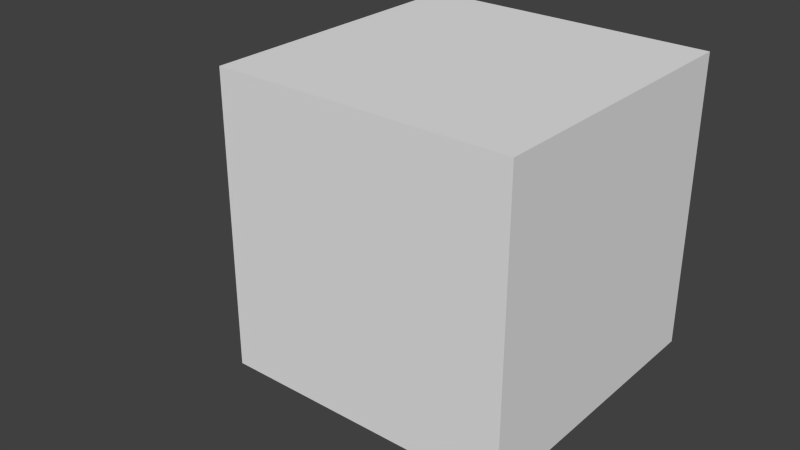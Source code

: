 # Source: Heater.blend  (saved by Blender 2.70.0; exported with 4.5.12 LTS)
import bpy
from mathutils import Matrix  # noqa: F401  (used for matrix-valued properties, if any)

bpy.ops.wm.read_factory_settings(use_empty=True)
scene = bpy.context.scene
scene.name = 'Scene'

# ---- collections
col_collection_1 = bpy.data.collections.new('Collection 1'); scene.collection.children.link(col_collection_1)

# ---- materials (node trees are filled in below, after node groups)
mat_material = bpy.data.materials.new('Material')
mat_material.alpha_threshold = 0.0
mat_material.use_transparent_shadow = False
mat_material.roughness = 0.5
mat_material.line_color = (0.0, 0.0, 0.0, 1.0)

# ---- material node trees

# ---- world
world_world = bpy.data.worlds.new('World'); scene.world = world_world
world_world.color = (0.05088, 0.05088, 0.05088)
world_world.use_sun_shadow = False
world_world.sun_shadow_jitter_overblur = 0.0
world_world.cycles.sampling_method = 'MANUAL'
world_world.cycles.sample_map_resolution = 256

# ---- meshes
me_cylinder = bpy.data.meshes.new('Cylinder')
me_cylinder.from_pydata([(0.0, 0.02, -0.03), (0.0, 0.02, 0.03), (0.007654, 0.01848, -0.03), (0.007654, 0.01848, 0.03), (0.01414, 0.01414, -0.03), (0.01414, 0.01414, 0.03), (0.01848, 0.007654, -0.03), (0.01848, 0.007654, 0.03), (0.02, -8.742e-10, -0.03), (0.02, -8.742e-10, 0.03), (0.01848, -0.007654, -0.03), (0.01848, -0.007654, 0.03), (0.01414, -0.01414, -0.03), (0.01414, -0.01414, 0.03), (0.007654, -0.01848, -0.03), (0.007654, -0.01848, 0.03), (3.02e-09, -0.02, -0.03), (3.02e-09, -0.02, 0.03), (-0.007654, -0.01848, -0.03), (-0.007654, -0.01848, 0.03), (-0.01414, -0.01414, -0.03), (-0.01414, -0.01414, 0.03), (-0.01848, -0.007654, -0.03), (-0.01848, -0.007654, 0.03), (-0.02, 2.385e-10, -0.03), (-0.02, 2.385e-10, 0.03), (-0.01848, 0.007654, -0.03), (-0.01848, 0.007654, 0.03), (-0.01414, 0.01414, -0.03), (-0.01414, 0.01414, 0.03), (-0.007654, 0.01848, -0.03), (-0.007654, 0.01848, 0.03), (2.559e-08, 0.05, -0.05), (2.559e-08, 0.05, -0.03), (0.01913, 0.04619, -0.05), (0.01913, 0.04619, -0.03), (0.03536, 0.03535, -0.05), (0.03536, 0.03535, -0.03), (0.04619, 0.01913, -0.05), (0.04619, 0.01913, -0.03), (0.05, -3.459e-06, -0.05), (0.05, -3.459e-06, -0.03), (0.04619, -0.01914, -0.05), (0.04619, -0.01914, -0.03), (0.03536, -0.03536, -0.05), (0.03536, -0.03536, -0.03), (0.01913, -0.0462, -0.05), (0.01913, -0.0462, -0.03), (3.314e-08, -0.05, -0.05), (3.314e-08, -0.05, -0.03), (-0.01913, -0.0462, -0.05), (-0.01913, -0.0462, -0.03), (-0.03536, -0.03536, -0.05), (-0.03536, -0.03536, -0.03), (-0.04619, -0.01914, -0.05), (-0.04619, -0.01914, -0.03), (-0.05, -3.456e-06, -0.05), (-0.05, -3.456e-06, -0.03), (-0.04619, 0.01913, -0.05), (-0.04619, 0.01913, -0.03), (-0.03536, 0.03535, -0.05), (-0.03536, 0.03535, -0.03), (-0.01913, 0.04619, -0.05), (-0.01913, 0.04619, -0.03), (0.02724, 0.04077, -0.05), (0.009567, 0.04809, -0.05), (8.519e-08, 0.28, -0.05), (8.519e-08, 0.28, -0.03), (0.1072, 0.2587, -0.05), (0.1072, 0.2587, -0.03), (0.198, 0.198, -0.05), (0.198, 0.198, -0.03), (0.2587, 0.1071, -0.05), (0.2587, 0.1071, -0.03), (0.28, -3.469e-06, -0.05), (0.28, -3.469e-06, -0.03), (0.2587, -0.1072, -0.05), (0.2587, -0.1072, -0.03), (0.198, -0.198, -0.05), (0.198, -0.198, -0.03), (0.1072, -0.2587, -0.05), (0.1072, -0.2587, -0.03), (1.275e-07, -0.28, -0.05), (1.275e-07, -0.28, -0.03), (-0.1072, -0.2587, -0.05), (-0.1072, -0.2587, -0.03), (-0.198, -0.198, -0.05), (-0.198, -0.198, -0.03), (-0.2587, -0.1072, -0.05), (-0.2587, -0.1072, -0.03), (-0.28, -3.454e-06, -0.05), (-0.28, -3.454e-06, -0.03), (-0.2587, 0.1071, -0.05), (-0.2587, 0.1071, -0.03), (-0.198, 0.198, -0.05), (-0.198, 0.198, -0.03), (-0.1072, 0.2587, -0.05), (-0.1072, 0.2587, -0.03), (0.04077, 0.02724, -0.05), (0.0481, 0.009564, -0.05), (0.0481, -0.009571, -0.05), (0.04077, -0.02725, -0.05), (0.02724, -0.04078, -0.05), (0.009567, -0.0481, -0.05), (-0.009567, -0.0481, -0.05), (-0.02724, -0.04078, -0.05), (-0.04077, -0.02725, -0.05), (-0.0481, -0.009571, -0.05), (-0.0481, 0.009564, -0.05), (-0.04077, 0.02724, -0.05), (-0.02724, 0.04077, -0.05), (-0.009567, 0.04809, -0.05), (0.1526, 0.2283, -0.05), (0.2693, 0.05357, -0.05), (0.2283, -0.1526, -0.05), (0.05358, -0.2693, -0.05), (-0.1526, -0.2283, -0.05), (-0.2693, -0.05358, -0.05), (-0.2283, 0.1526, -0.05), (-0.05358, 0.2693, -0.05), (0.01435, 0.04714, -0.05), (0.0313, 0.03806, -0.05), (0.04348, 0.02319, -0.05), (0.04905, 0.00478, -0.05), (0.04715, -0.01435, -0.05), (0.03806, -0.0313, -0.05), (0.02319, -0.04349, -0.05), (0.004784, -0.04905, -0.05), (-0.01435, -0.04715, -0.05), (-0.0313, -0.03807, -0.05), (-0.04348, -0.02319, -0.05), (-0.04905, -0.004787, -0.05), (-0.04715, 0.01435, -0.05), (-0.03806, 0.0313, -0.05), (-0.02319, 0.04348, -0.05), (-0.004784, 0.04904, -0.05), (-0.08036, 0.264, -0.05), (-0.01435, 0.04714, -0.05), (-0.0313, 0.03806, -0.05), (-0.2435, 0.1299, -0.05), (0.1753, 0.2132, -0.05), (-0.04348, 0.02319, -0.05), (-0.04905, 0.00478, -0.05), (-0.264, -0.08037, -0.05), (0.2747, 0.02678, -0.05), (-0.04715, -0.01435, -0.05), (-0.03806, -0.0313, -0.05), (-0.1299, -0.2435, -0.05), (0.2132, -0.1753, -0.05), (-0.02319, -0.04349, -0.05), (-0.004784, -0.04905, -0.05), (0.08036, -0.264, -0.05), (0.02679, -0.2747, -0.05), (0.01435, -0.04715, -0.05), (0.0313, -0.03807, -0.05), (0.2435, -0.1299, -0.05), (-0.1753, -0.2132, -0.05), (0.04348, -0.02319, -0.05), (0.04905, -0.004787, -0.05), (0.264, 0.08036, -0.05), (-0.2747, -0.02679, -0.05), (0.04715, 0.01435, -0.05), (0.03806, 0.0313, -0.05), (0.1299, 0.2435, -0.05), (-0.2132, 0.1753, -0.05), (0.02319, 0.04348, -0.05), (0.004784, 0.04904, -0.05), (-0.02679, 0.2747, -0.05), (0.01674, 0.04667, -0.05), (0.03333, 0.03671, -0.05), (0.04484, 0.02116, -0.05), (0.04952, 0.002388, -0.05), (0.04667, -0.01675, -0.05), (0.03671, -0.03333, -0.05), (0.02116, -0.04484, -0.05), (0.002392, -0.04953, -0.05), (-0.01674, -0.04667, -0.05), (-0.03333, -0.03671, -0.05), (-0.04484, -0.02117, -0.05), (-0.04952, -0.002395, -0.05), (-0.04667, 0.01674, -0.05), (-0.03671, 0.03332, -0.05), (-0.02116, 0.04484, -0.05), (-0.002392, 0.04952, -0.05), (-0.01674, 0.04667, -0.05), (-0.03333, 0.03671, -0.05), (-0.04484, 0.02116, -0.05), (-0.04952, 0.002388, -0.05), (-0.04667, -0.01675, -0.05), (-0.03671, -0.03333, -0.05), (-0.02116, -0.04484, -0.05), (-0.002392, -0.04953, -0.05), (0.01674, -0.04667, -0.05), (0.03333, -0.03671, -0.05), (0.04484, -0.02117, -0.05), (0.04952, -0.002395, -0.05), (0.04667, 0.01674, -0.05), (0.03671, 0.03332, -0.05), (0.02116, 0.04484, -0.05), (0.002392, 0.04952, -0.05), (0.01196, 0.04762, -0.05), (0.02927, 0.03942, -0.05), (0.04213, 0.02521, -0.05), (0.04857, 0.007172, -0.05), (0.04762, -0.01196, -0.05), (0.03942, -0.02928, -0.05), (0.02522, -0.04213, -0.05), (0.007175, -0.04858, -0.05), (-0.01196, -0.04762, -0.05), (-0.02927, -0.03942, -0.05), (-0.04213, -0.02522, -0.05), (-0.04857, -0.007179, -0.05), (-0.04762, 0.01196, -0.05), (-0.03942, 0.02927, -0.05), (-0.02522, 0.04213, -0.05), (-0.007175, 0.04857, -0.05), (-0.01196, 0.04762, -0.05), (-0.02927, 0.03942, -0.05), (-0.04213, 0.02521, -0.05), (-0.04857, 0.007172, -0.05), (-0.04762, -0.01196, -0.05), (-0.03942, -0.02928, -0.05), (-0.02522, -0.04213, -0.05), (-0.007175, -0.04858, -0.05), (0.01196, -0.04762, -0.05), (0.02927, -0.03942, -0.05), (0.04213, -0.02522, -0.05), (0.04857, -0.007179, -0.05), (0.04762, 0.01196, -0.05), (0.03942, 0.02927, -0.05), (0.02522, 0.04213, -0.05), (0.007175, 0.04857, -0.05)], [], [(0, 1, 3, 2), (2, 3, 5, 4), (4, 5, 7, 6), (6, 7, 9, 8), (8, 9, 11, 10), (10, 11, 13, 12), (12, 13, 15, 14), (14, 15, 17, 16), (16, 17, 19, 18), (18, 19, 21, 20), (20, 21, 23, 22), (22, 23, 25, 24), (24, 25, 27, 26), (26, 27, 29, 28), (3, 1, 31, 29, 27, 25, 23, 21, 19, 17, 15, 13, 11, 9, 7, 5), (30, 31, 1, 0), (28, 29, 31, 30), (0, 2, 4, 6, 8, 10, 12, 14, 16, 18, 20, 22, 24, 26, 28, 30), (32, 33, 35, 34, 168, 120, 200, 65, 231, 166, 199), (34, 35, 37, 36, 169, 121, 201, 64, 230, 165, 198), (36, 37, 39, 38, 170, 122, 202, 98, 229, 162, 197), (38, 39, 41, 40, 171, 123, 203, 99, 228, 161, 196), (40, 41, 43, 42, 172, 124, 204, 100, 227, 158, 195), (42, 43, 45, 44, 173, 125, 205, 101, 226, 157, 194), (44, 45, 47, 46, 174, 126, 206, 102, 225, 154, 193), (46, 47, 49, 48, 175, 127, 207, 103, 224, 153, 192), (48, 49, 51, 50, 176, 128, 208, 104, 223, 150, 191), (50, 51, 53, 52, 177, 129, 209, 105, 222, 149, 190), (52, 53, 55, 54, 178, 130, 210, 106, 221, 146, 189), (54, 55, 57, 56, 179, 131, 211, 107, 220, 145, 188), (56, 57, 59, 58, 180, 132, 212, 108, 219, 142, 187), (58, 59, 61, 60, 181, 133, 213, 109, 218, 141, 186), (35, 33, 63, 61, 59, 57, 55, 53, 51, 49, 47, 45, 43, 41, 39, 37), (62, 63, 33, 32, 183, 135, 215, 111, 216, 137, 184), (60, 61, 63, 62, 182, 134, 214, 110, 217, 138, 185), (32, 199, 166, 231, 65, 200, 120, 168, 34, 198, 165, 230, 64, 201, 121, 169, 36, 197, 162, 229, 98, 202, 122, 170, 38, 196, 161, 228, 99, 203, 123, 171, 40, 195, 158, 227, 100, 204, 124, 172, 42, 194, 157, 226, 101, 205, 125, 173, 44, 193, 154, 225, 102, 206, 126, 174, 46, 192, 153, 224, 103, 207, 127, 175, 48, 191, 150, 223, 104, 208, 128, 176, 50, 190, 149, 222, 105, 209, 129, 177, 52, 189, 146, 221, 106, 210, 130, 178, 54, 188, 145, 220, 107, 211, 131, 179, 56, 187, 142, 219, 108, 212, 132, 180, 58, 186, 141, 218, 109, 213, 133, 181, 60, 185, 138, 217, 110, 214, 134, 182, 62, 184, 137, 216, 111, 215, 135, 183), (57, 91, 89, 55), (68, 69, 71, 70, 140, 112, 163), (91, 57, 56, 90), (72, 73, 75, 74, 144, 113, 159), (76, 77, 79, 78, 148, 114, 155), (80, 81, 83, 82, 152, 115, 151), (84, 85, 87, 86, 156, 116, 147), (88, 89, 91, 90, 160, 117, 143), (179, 131, 211, 107, 220, 145, 188, 54, 88, 143, 117, 160, 90, 56), (92, 93, 95, 94, 164, 118, 139), (96, 97, 67, 66, 167, 119, 136), (55, 89, 88, 54), (87, 53, 52, 86), (177, 129, 209, 105, 222, 149, 190, 50, 84, 86, 52), (51, 85, 84, 50), (53, 87, 85, 51), (81, 47, 46, 80), (83, 49, 48, 82), (49, 83, 81, 47), (175, 127, 207, 103, 224, 153, 192, 46, 80, 82, 48), (79, 45, 44, 78), (77, 43, 42, 76), (45, 79, 77, 43), (173, 125, 205, 101, 226, 157, 194, 42, 76, 78, 44), (75, 41, 40, 74), (41, 75, 73, 39), (39, 73, 72, 38), (171, 123, 203, 99, 228, 161, 196, 38, 72, 74, 40), (37, 71, 69, 35), (35, 69, 68, 34), (71, 37, 36, 70), (169, 121, 201, 64, 230, 165, 198, 34, 68, 70, 36), (66, 32, 33, 67), (67, 33, 63, 97), (183, 135, 215, 111, 216, 137, 184, 62, 96, 66, 32), (63, 97, 96, 62), (93, 59, 58, 92), (61, 95, 93, 59), (95, 61, 60, 94), (181, 133, 213, 109, 218, 141, 186, 58, 92, 94, 60)])
_uv = me_cylinder.uv_layers.new(name='UVMap')
_uv.uv.foreach_set('vector', [0.1911, 0.6782, 0.1911, 0.7523, 0.1839, 0.7523, 0.1839, 0.6782, 0.1839, 0.6782, 0.1839, 0.7523, 0.1766, 0.7523, 0.1766, 0.6782, 0.1766, 0.6782, 0.1766, 0.7523, 0.1703, 0.7523, 0.1703, 0.6782, 0.3228, 0.7523, 0.3228, 0.6782, 0.3285, 0.6782, 0.3285, 0.7523, 0.3285, 0.7523, 0.3285, 0.6782, 0.3356, 0.6782, 0.3356, 0.7523, 0.3356, 0.7523, 0.3356, 0.6782, 0.343, 0.6782, 0.343, 0.7523, 0.343, 0.7523, 0.343, 0.6782, 0.3494, 0.6782, 0.3494, 0.7523, 0.3228, 0.6782, 0.3228, 0.7523, 0.3175, 0.7523, 0.3175, 0.6782, 0.3175, 0.6782, 0.3175, 0.7523, 0.3107, 0.7523, 0.3107, 0.6782, 0.3107, 0.6782, 0.3107, 0.7523, 0.3033, 0.7523, 0.3033, 0.6782, 0.3033, 0.6782, 0.3033, 0.7523, 0.2965, 0.7523, 0.2965, 0.6782, 0.2234, 0.6782, 0.2234, 0.7523, 0.2181, 0.7523, 0.2181, 0.6782, 0.2181, 0.6782, 0.2181, 0.7523, 0.2113, 0.7523, 0.2113, 0.6782, 0.2113, 0.6782, 0.2113, 0.7523, 0.2039, 0.7523, 0.2039, 0.6782, 0.2743, 0.7267, 0.2816, 0.7267, 0.2885, 0.7303, 0.2937, 0.7372, 0.2965, 0.7461, 0.2965, 0.7557, 0.2937, 0.7646, 0.2885, 0.7714, 0.2816, 0.7751, 0.2743, 0.7751, 0.2674, 0.7714, 0.2622, 0.7646, 0.2594, 0.7557, 0.2594, 0.7461, 0.2622, 0.7372, 0.2674, 0.7303, 0.1971, 0.6782, 0.1971, 0.7523, 0.1911, 0.7523, 0.1911, 0.6782, 0.2039, 0.6782, 0.2039, 0.7523, 0.1971, 0.7523, 0.1971, 0.6782, 0.2594, 0.7073, 0.2594, 0.6976, 0.2622, 0.6887, 0.2674, 0.6819, 0.2743, 0.6782, 0.2816, 0.6782, 0.2885, 0.6819, 0.2937, 0.6887, 0.2965, 0.6976, 0.2965, 0.7073, 0.2937, 0.7162, 0.2885, 0.723, 0.2816, 0.7267, 0.2743, 0.7267, 0.2674, 0.723, 0.2622, 0.7162, 0.3417, 0.8199, 0.3228, 0.8199, 0.3228, 0.7964, 0.3417, 0.7964, 0.3417, 0.7993, 0.3417, 0.8023, 0.3417, 0.8052, 0.3417, 0.8082, 0.3417, 0.8111, 0.3417, 0.814, 0.3417, 0.817, 0.3417, 0.7964, 0.3228, 0.7964, 0.3228, 0.7727, 0.3417, 0.7727, 0.3417, 0.7756, 0.3417, 0.7786, 0.3417, 0.7816, 0.3417, 0.7845, 0.3417, 0.7875, 0.3417, 0.7905, 0.3417, 0.7934, 0.3417, 0.7727, 0.3228, 0.7727, 0.3228, 0.7523, 0.3417, 0.7523, 0.3417, 0.7549, 0.3417, 0.7574, 0.3417, 0.7599, 0.3417, 0.7625, 0.3417, 0.765, 0.3417, 0.7676, 0.3417, 0.7701, 0.3038, 0.7523, 0.3228, 0.7523, 0.3228, 0.7711, 0.3038, 0.7711, 0.3038, 0.7688, 0.3038, 0.7664, 0.3038, 0.7641, 0.3038, 0.7617, 0.3038, 0.7594, 0.3038, 0.757, 0.3038, 0.7547, 0.3038, 0.7711, 0.3228, 0.7711, 0.3228, 0.7943, 0.3038, 0.7943, 0.3038, 0.7914, 0.3038, 0.7885, 0.3038, 0.7856, 0.3038, 0.7827, 0.3038, 0.7798, 0.3038, 0.7769, 0.3038, 0.774, 0.3038, 0.7943, 0.3228, 0.7943, 0.3228, 0.8182, 0.3038, 0.8182, 0.3038, 0.8152, 0.3038, 0.8122, 0.3038, 0.8092, 0.3038, 0.8063, 0.3038, 0.8033, 0.3038, 0.8003, 0.3038, 0.7973, 0.3038, 0.8182, 0.3228, 0.8182, 0.3228, 0.8393, 0.3038, 0.8393, 0.3038, 0.8367, 0.3038, 0.834, 0.3038, 0.8314, 0.3038, 0.8288, 0.3038, 0.8261, 0.3038, 0.8235, 0.3038, 0.8209, 0.5198, 0.7639, 0.5009, 0.7639, 0.5009, 0.7468, 0.5198, 0.7468, 0.5198, 0.7489, 0.5198, 0.7511, 0.5198, 0.7532, 0.5198, 0.7553, 0.5198, 0.7575, 0.5198, 0.7596, 0.5198, 0.7617, 0.5198, 0.7468, 0.5009, 0.7468, 0.5009, 0.7246, 0.5198, 0.7246, 0.5198, 0.7273, 0.5198, 0.7301, 0.5198, 0.7329, 0.5198, 0.7357, 0.5198, 0.7385, 0.5198, 0.7413, 0.5198, 0.744, 0.5198, 0.7246, 0.5009, 0.7246, 0.5009, 0.7005, 0.5198, 0.7005, 0.5198, 0.7035, 0.5198, 0.7065, 0.5198, 0.7095, 0.5198, 0.7125, 0.5198, 0.7155, 0.5198, 0.7185, 0.5198, 0.7216, 0.5198, 0.7005, 0.5009, 0.7005, 0.5009, 0.6782, 0.5198, 0.6782, 0.5198, 0.681, 0.5198, 0.6838, 0.5198, 0.6866, 0.5198, 0.6893, 0.5198, 0.6921, 0.5198, 0.6949, 0.5198, 0.6977, 0.1971, 0.7523, 0.216, 0.7523, 0.216, 0.7693, 0.1971, 0.7693, 0.1971, 0.7672, 0.1971, 0.7651, 0.1971, 0.763, 0.1971, 0.7608, 0.1971, 0.7587, 0.1971, 0.7566, 0.1971, 0.7544, 0.1971, 0.7693, 0.216, 0.7693, 0.216, 0.7916, 0.1971, 0.7916, 0.1971, 0.7888, 0.1971, 0.786, 0.1971, 0.7833, 0.1971, 0.7805, 0.1971, 0.7777, 0.1971, 0.7749, 0.1971, 0.7721, 0.1971, 0.7916, 0.216, 0.7916, 0.216, 0.8157, 0.1971, 0.8157, 0.1971, 0.8127, 0.1971, 0.8097, 0.1971, 0.8067, 0.1971, 0.8036, 0.1971, 0.8006, 0.1971, 0.7976, 0.1971, 0.7946, 0.819, 0.3048, 0.8261, 0.3271, 0.8261, 0.3512, 0.819, 0.3734, 0.806, 0.3904, 0.7889, 0.3997, 0.7704, 0.3997, 0.7534, 0.3904, 0.7403, 0.3734, 0.7333, 0.3512, 0.7333, 0.3271, 0.7403, 0.3048, 0.7534, 0.2878, 0.7704, 0.2786, 0.7889, 0.2786, 0.806, 0.2878, 0.3417, 0.8396, 0.3228, 0.8396, 0.3228, 0.8199, 0.3417, 0.8199, 0.3417, 0.8224, 0.3417, 0.8248, 0.3417, 0.8273, 0.3417, 0.8298, 0.3417, 0.8322, 0.3417, 0.8347, 0.3417, 0.8371, 0.1971, 0.8157, 0.216, 0.8157, 0.216, 0.8379, 0.1971, 0.8379, 0.1971, 0.8352, 0.1971, 0.8324, 0.1971, 0.8296, 0.1971, 0.8268, 0.1971, 0.824, 0.1971, 0.8213, 0.1971, 0.8185, 0.3063, 0.3271, 0.3063, 0.3301, 0.3063, 0.3331, 0.3063, 0.3361, 0.3063, 0.3391, 0.3063, 0.3421, 0.3063, 0.3451, 0.3063, 0.3481, 0.3063, 0.3512, 0.3054, 0.3539, 0.3045, 0.3567, 0.3037, 0.3595, 0.3028, 0.3623, 0.3019, 0.3651, 0.301, 0.3678, 0.3001, 0.3706, 0.2992, 0.3734, 0.2976, 0.3755, 0.296, 0.3777, 0.2943, 0.3798, 0.2927, 0.3819, 0.2911, 0.3841, 0.2894, 0.3862, 0.2878, 0.3883, 0.2862, 0.3904, 0.284, 0.3916, 0.2819, 0.3927, 0.2798, 0.3939, 0.2777, 0.3951, 0.2755, 0.3962, 0.2734, 0.3974, 0.2713, 0.3985, 0.2691, 0.3997, 0.2668, 0.3997, 0.2645, 0.3997, 0.2622, 0.3997, 0.2599, 0.3997, 0.2576, 0.3997, 0.2553, 0.3997, 0.253, 0.3997, 0.2507, 0.3997, 0.2485, 0.3985, 0.2464, 0.3974, 0.2443, 0.3962, 0.2421, 0.3951, 0.24, 0.3939, 0.2379, 0.3927, 0.2357, 0.3916, 0.2336, 0.3904, 0.232, 0.3883, 0.2303, 0.3862, 0.2287, 0.3841, 0.2271, 0.3819, 0.2254, 0.3798, 0.2238, 0.3777, 0.2222, 0.3755, 0.2205, 0.3734, 0.2197, 0.3706, 0.2188, 0.3678, 0.2179, 0.3651, 0.217, 0.3623, 0.2161, 0.3595, 0.2152, 0.3567, 0.2144, 0.3539, 0.2135, 0.3512, 0.2135, 0.3481, 0.2135, 0.3451, 0.2135, 0.3421, 0.2135, 0.3391, 0.2135, 0.3361, 0.2135, 0.3331, 0.2135, 0.3301, 0.2135, 0.3271, 0.2144, 0.3243, 0.2152, 0.3215, 0.2161, 0.3187, 0.217, 0.3159, 0.2179, 0.3132, 0.2188, 0.3104, 0.2197, 0.3076, 0.2205, 0.3048, 0.2222, 0.3027, 0.2238, 0.3005, 0.2254, 0.2984, 0.2271, 0.2963, 0.2287, 0.2942, 0.2303, 0.292, 0.232, 0.2899, 0.2336, 0.2878, 0.2357, 0.2866, 0.2379, 0.2855, 0.24, 0.2843, 0.2421, 0.2832, 0.2443, 0.282, 0.2464, 0.2809, 0.2485, 0.2797, 0.2507, 0.2786, 0.253, 0.2786, 0.2553, 0.2786, 0.2576, 0.2786, 0.2599, 0.2786, 0.2622, 0.2786, 0.2645, 0.2786, 0.2668, 0.2786, 0.2691, 0.2786, 0.2713, 0.2797, 0.2734, 0.2809, 0.2755, 0.282, 0.2777, 0.2832, 0.2798, 0.2843, 0.2819, 0.2855, 0.284, 0.2866, 0.2862, 0.2878, 0.2878, 0.2899, 0.2894, 0.292, 0.2911, 0.2942, 0.2927, 0.2963, 0.2943, 0.2984, 0.296, 0.3005, 0.2976, 0.3027, 0.2992, 0.3048, 0.3001, 0.3076, 0.301, 0.3104, 0.3019, 0.3132, 0.3028, 0.3159, 0.3037, 0.3187, 0.3045, 0.3215, 0.3054, 0.3243, 0.7889, 0.3997, 0.8314, 0.6782, 0.728, 0.6782, 0.7704, 0.3997, 0.3684, 0.6782, 0.3873, 0.6782, 0.3873, 0.8112, 0.3684, 0.8112, 0.3684, 0.7779, 0.3684, 0.7447, 0.3684, 0.7114, 0.4441, 0.9378, 0.4441, 0.6782, 0.463, 0.6782, 0.463, 0.9378, 0.3494, 0.6782, 0.3684, 0.6782, 0.3684, 0.7837, 0.3494, 0.7837, 0.3494, 0.7573, 0.3494, 0.7309, 0.3494, 0.7046, 0.1325, 0.6782, 0.1514, 0.6782, 0.1514, 0.8123, 0.1325, 0.8123, 0.1325, 0.7788, 0.1325, 0.7452, 0.1325, 0.7117, 0.5198, 1.0, 0.5009, 1.0, 0.5009, 0.9046, 0.5198, 0.9046, 0.5198, 0.9285, 0.5198, 0.9523, 0.5198, 0.9762, 0.3873, 0.6782, 0.4062, 0.6782, 0.4062, 0.8131, 0.3873, 0.8131, 0.3873, 0.7794, 0.3873, 0.7457, 0.3873, 0.7119, 0.2234, 0.6782, 0.2423, 0.6782, 0.2423, 0.7736, 0.2234, 0.7736, 0.2234, 0.7498, 0.2234, 0.7259, 0.2234, 0.7021, 0.2485, 0.2797, 0.2464, 0.2809, 0.2443, 0.282, 0.2421, 0.2832, 0.24, 0.2843, 0.2379, 0.2855, 0.2357, 0.2866, 0.2336, 0.2878, 0.1127, 0.05163, 0.1366, 0.03872, 0.1604, 0.02581, 0.1843, 0.01291, 0.2082, 0.0, 0.2507, 0.2786, 0.1136, 0.6782, 0.1325, 0.6782, 0.1325, 0.8131, 0.1136, 0.8131, 0.1136, 0.7794, 0.1136, 0.7457, 0.1136, 0.7119, 0.1514, 0.6782, 0.1703, 0.6782, 0.1703, 0.7885, 0.1514, 0.7885, 0.1514, 0.7609, 0.1514, 0.7333, 0.1514, 0.7058, 0.1136, 0.6782, 0.1136, 0.8953, 0.09464, 0.8953, 0.09464, 0.6782, 0.5009, 0.6782, 0.5009, 0.9568, 0.4819, 0.9568, 0.4819, 0.6782, 0.2197, 0.3076, 0.2188, 0.3104, 0.2179, 0.3132, 0.217, 0.3159, 0.2161, 0.3187, 0.2152, 0.3215, 0.2144, 0.3243, 0.2135, 0.3271, 0.0, 0.2717, 0.03957, 0.147, 0.2205, 0.3048, 0.6421, 0.6782, 0.6421, 0.9612, 0.6232, 0.9612, 0.6232, 0.6782, 0.7534, 0.3904, 0.6325, 0.6266, 0.5593, 0.5312, 0.7403, 0.3734, 0.5009, 1.0, 0.5009, 0.7639, 0.5198, 0.7639, 0.5198, 1.0, 0.4441, 0.6782, 0.4441, 0.9144, 0.4251, 0.9144, 0.4251, 0.6782, 0.7333, 0.3512, 0.5198, 0.4066, 0.5198, 0.2717, 0.7333, 0.3271, 0.2144, 0.3539, 0.2152, 0.3567, 0.2161, 0.3595, 0.217, 0.3623, 0.2179, 0.3651, 0.2188, 0.3678, 0.2197, 0.3706, 0.2205, 0.3734, 0.03957, 0.5312, 0.0, 0.4066, 0.2135, 0.3512, 0.4819, 0.6782, 0.4819, 0.9568, 0.463, 0.9568, 0.463, 0.6782, 0.661, 0.6782, 0.661, 0.9568, 0.6421, 0.9568, 0.6421, 0.6782, 0.7403, 0.3048, 0.5593, 0.147, 0.6325, 0.05163, 0.7534, 0.2878, 0.2357, 0.3916, 0.2379, 0.3927, 0.24, 0.3939, 0.2421, 0.3951, 0.2443, 0.3962, 0.2464, 0.3974, 0.2485, 0.3985, 0.2507, 0.3997, 0.2082, 0.6782, 0.1127, 0.6266, 0.2336, 0.3904, 0.6989, 0.6782, 0.6989, 0.9144, 0.68, 0.9144, 0.68, 0.6782, 0.7704, 0.2786, 0.728, 0.0, 0.8314, 0.0, 0.7889, 0.2786, 0.07571, 0.6782, 0.07571, 0.9144, 0.05678, 0.9144, 0.05678, 0.6782, 0.2713, 0.3985, 0.2734, 0.3974, 0.2755, 0.3962, 0.2777, 0.3951, 0.2798, 0.3939, 0.2819, 0.3927, 0.284, 0.3916, 0.2862, 0.3904, 0.4071, 0.6266, 0.3116, 0.6782, 0.2691, 0.3997, 0.806, 0.2878, 0.9269, 0.05163, 1.0, 0.147, 0.819, 0.3048, 0.03785, 0.6782, 0.03785, 0.9568, 0.01893, 0.9568, 0.01893, 0.6782, 0.05678, 0.6782, 0.05678, 0.9488, 0.03785, 0.9488, 0.03785, 0.6782, 0.3001, 0.3706, 0.301, 0.3678, 0.3019, 0.3651, 0.3028, 0.3623, 0.3037, 0.3595, 0.3045, 0.3567, 0.3054, 0.3539, 0.3063, 0.3512, 0.5198, 0.4066, 0.4802, 0.5312, 0.2992, 0.3734, 0.07571, 0.9144, 0.07571, 0.6782, 0.09464, 0.6782, 0.09464, 0.9144, 0.6232, 0.6782, 0.5807, 0.9568, 0.5622, 0.9568, 0.5198, 0.6782, 0.3054, 0.3243, 0.3045, 0.3215, 0.3037, 0.3187, 0.3028, 0.3159, 0.3019, 0.3132, 0.301, 0.3104, 0.3001, 0.3076, 0.2992, 0.3048, 0.4802, 0.147, 0.5198, 0.2717, 0.3063, 0.3271, 0.4251, 0.6782, 0.4251, 0.9144, 0.4062, 0.9144, 0.4062, 0.6782, 3.525e-09, 0.9621, 0.0, 0.6782, 0.01893, 0.6782, 0.01893, 0.9621, 0.819, 0.3734, 1.0, 0.5312, 0.9269, 0.6266, 0.806, 0.3904, 0.661, 0.9433, 0.661, 0.6782, 0.68, 0.6782, 0.68, 0.9433, 0.284, 0.2866, 0.2819, 0.2855, 0.2798, 0.2843, 0.2777, 0.2832, 0.2755, 0.282, 0.2734, 0.2809, 0.2713, 0.2797, 0.2691, 0.2786, 0.3116, 0.0, 0.4071, 0.05163, 0.2862, 0.2878])
me_cylinder.use_remesh_preserve_volume = False
me_cylinder.use_remesh_preserve_attributes = False
me_cylinder.use_mirror_vertex_groups = False
me_cylinder.update()
me_cube = bpy.data.meshes.new('Cube')
me_cube.from_pydata([(1.0, 1.0, -1.0), (1.0, -1.0, -1.0), (-1.0, -1.0, -1.0), (-1.0, 1.0, -1.0), (1.0, 1.0, 1.0), (1.0, -1.0, 1.0), (-1.0, -1.0, 1.0), (-1.0, 1.0, 1.0), (-1.0, 2.98e-07, -1.0), (-1.0, -1.0, 0.0), (-1.0, 1.0, 0.0), (-1.0, 1.788e-07, 1.0), (-1.0, 0.5, -1.0), (-1.0, -1.0, 0.5), (-1.0, 1.0, 0.5), (-1.0, 0.5, 1.0), (-1.0, -0.5, -1.0), (-1.0, -1.0, -0.5), (-1.0, 1.0, -0.5), (-1.0, -0.5, 1.0), (-1.0, 0.75, -1.0), (-1.0, -1.0, 0.75), (-1.0, 1.0, 0.75), (-1.0, 0.75, 1.0), (-1.0, -0.75, -1.0), (-1.0, -1.0, -0.75), (-1.0, 1.0, -0.75), (-1.0, -0.75, 1.0), (-1.0, 0.75, 0.0), (-1.0, 2.831e-07, -0.75), (-1.0, 0.25, -1.0), (-1.0, -1.0, 0.25), (-1.0, 1.0, 0.25), (-1.0, 0.25, 1.0), (-1.0, -0.25, -1.0), (-1.0, -1.0, -0.25), (-1.0, 1.0, -0.25), (-1.0, -0.25, 1.0), (-1.0, 1.937e-07, 0.75), (-1.0, 0.6, 9.596e-08), (-0.7, 0.6, -9.596e-08), (-1.0, 0.5543, -0.2296), (-0.7, 0.5543, -0.2296), (-1.0, 0.4243, -0.4243), (-0.7, 0.4243, -0.4243), (-1.0, 0.2296, -0.5543), (-0.7, 0.2296, -0.5543), (-1.0, 9.298e-08, -0.6), (-0.7, 9.298e-08, -0.6), (-1.0, -0.2296, -0.5543), (-0.7, -0.2296, -0.5543), (-1.0, -0.4243, -0.4243), (-0.7, -0.4243, -0.4243), (-1.0, -0.5543, -0.2296), (-0.7, -0.5543, -0.2296), (-1.0, -0.6, 5.366e-09), (-0.7, -0.6, -1.866e-07), (-1.0, -0.5543, 0.2296), (-0.7, -0.5543, 0.2296), (-1.0, -0.4243, 0.4243), (-0.7, -0.4243, 0.4243), (-1.0, -0.2296, 0.5543), (-0.7, -0.2296, 0.5543), (-1.0, 1.264e-07, 0.6), (-0.7, 1.264e-07, 0.6), (-1.0, 0.2296, 0.5543), (-0.7, 0.2296, 0.5543), (-1.0, 0.4243, 0.4243), (-0.7, 0.4243, 0.4243), (-1.0, 0.5543, 0.2296), (-0.7, 0.5543, 0.2296)], [(28, 10), (29, 8), (38, 11)], [(0, 1, 8), (33, 11, 4), (0, 4, 5), (9, 1, 5), (4, 0, 10), (40, 41, 42), (42, 43, 44), (44, 45, 46), (45, 48, 46), (48, 49, 50), (49, 52, 50), (51, 54, 52), (54, 55, 56), (56, 57, 58), (58, 59, 60), (59, 62, 60), (62, 63, 64), (64, 65, 66), (66, 67, 68), (46, 64, 44), (70, 39, 40), (67, 70, 68), (14, 32, 69), (14, 22, 7), (14, 23, 7), (43, 26, 20), (23, 14, 67), (20, 26, 3), (26, 18, 36), (39, 10, 36), (63, 33, 65), (23, 67, 15), (41, 36, 26), (67, 14, 69), (41, 26, 43), (69, 32, 39), (24, 51, 16), (12, 43, 20), (33, 15, 65), (43, 12, 45), (19, 61, 59), (51, 25, 17), (11, 33, 63), (45, 30, 47), (47, 30, 8), (63, 37, 11), (61, 37, 63), (34, 47, 8), (34, 49, 47), (37, 61, 19), (51, 49, 16), (45, 12, 30), (65, 15, 67), (19, 59, 27), (16, 49, 34), (51, 17, 53), (57, 21, 59), (55, 53, 17), (39, 32, 10), (2, 25, 24), (24, 25, 51), (21, 57, 55), (39, 36, 41), (17, 21, 13), (17, 13, 35), (35, 13, 9), (9, 13, 31), (55, 17, 21), (21, 27, 59), (21, 6, 27), (0, 12, 20), (1, 2, 24), (8, 1, 34), (12, 0, 30), (3, 0, 20), (1, 24, 16), (5, 37, 19), (15, 4, 23), (1, 16, 34), (0, 8, 30), (37, 5, 11), (27, 5, 19), (27, 6, 5), (11, 5, 4), (31, 9, 5), (1, 0, 5), (4, 15, 33), (4, 7, 23), (5, 6, 21), (31, 5, 13), (17, 1, 35), (0, 3, 26), (1, 9, 35), (39, 41, 40), (25, 1, 17), (5, 21, 13), (25, 2, 1), (26, 18, 36), (4, 10, 32), (0, 26, 36), (14, 4, 32), (22, 4, 14), (0, 36, 10), (41, 43, 42), (22, 7, 4), (43, 45, 44), (47, 48, 45), (47, 49, 48), (51, 52, 49), (53, 54, 51), (53, 55, 54), (55, 57, 56), (57, 59, 58), (61, 62, 59), (61, 63, 62), (63, 65, 64), (65, 67, 66), (46, 48, 64), (68, 70, 42), (64, 66, 44), (60, 62, 58), (54, 62, 52), (42, 70, 40), (52, 48, 50), (64, 48, 52), (42, 66, 68), (58, 62, 54), (64, 52, 62), (69, 39, 70), (69, 70, 67), (44, 66, 42), (58, 54, 56)])
_uv = me_cube.uv_layers.new(name='UVMap')
_uv.uv.foreach_set('vector', [3.974e-08, 1.0, 0.0, 0.6667, 0.3333, 0.8333, 0.5417, 0.6667, 0.5, 0.6667, 0.6667, 0.3333, 0.6667, 0.3333, 0.3333, 0.3333, 0.3333, 0.0, 0.8333, 0.3333, 1.0, 0.6667, 0.6667, 0.6667, 0.0, 0.0, 0.3333, 1.093e-07, 0.1667, 0.3333, 0.7667, 0.7374, 0.7167, 0.7756, 0.7667, 0.7756, 0.7667, 0.7756, 0.7167, 0.8081, 0.7667, 0.8081, 0.6667, 0.6667, 0.6167, 0.6991, 0.6667, 0.6991, 0.6167, 0.6991, 0.6667, 0.7374, 0.6667, 0.6991, 0.6667, 0.7374, 0.6167, 0.7756, 0.6667, 0.7756, 0.6167, 0.7756, 0.6667, 0.8081, 0.6667, 0.7756, 0.3833, 0.8081, 0.3333, 0.7756, 0.3333, 0.8081, 0.3333, 0.7756, 0.3833, 0.7374, 0.3333, 0.7374, 0.3333, 0.7374, 0.3833, 0.6991, 0.3333, 0.6991, 0.3333, 0.6991, 0.3833, 0.6667, 0.3333, 0.6667, 0.6667, 0.6667, 0.7167, 0.6991, 0.7167, 0.6667, 0.7167, 0.6991, 0.6667, 0.7374, 0.7167, 0.7374, 0.7167, 0.7374, 0.6667, 0.7756, 0.7167, 0.7756, 0.7167, 0.7756, 0.6667, 0.8081, 0.7167, 0.8081, 0.8628, 0.07857, 0.6816, 0.1536, 0.8628, 0.1176, 0.7667, 0.6991, 0.7167, 0.7374, 0.7667, 0.7374, 0.7167, 0.6667, 0.7667, 0.6991, 0.7667, 0.6667, 0.3333, 0.5833, 0.3333, 0.5417, 0.2591, 0.5383, 0.3333, 0.3333, 0.3333, 0.375, 0.3333, 0.4167, 0.3333, 0.5833, 0.2917, 0.6667, 0.3333, 0.6667, 0.2374, 0.4293, 0.3333, 0.375, 0.2917, 0.3333, 0.2917, 0.6667, 0.3333, 0.5833, 0.2374, 0.5707, 0.2917, 0.3333, 0.3333, 0.375, 0.3333, 0.3333, 0.0, 0.0, 0.0, 0.0, 0.0, 0.0, 0.2667, 0.5, 0.3333, 0.5, 0.3333, 0.4583, 0.1667, 0.6, 0.2083, 0.6667, 0.2049, 0.5924, 0.2917, 0.6667, 0.2374, 0.5707, 0.25, 0.6667, 0.2591, 0.4617, 0.3333, 0.4583, 0.3333, 0.375, 0.2374, 0.5707, 0.3333, 0.5833, 0.2591, 0.5383, 0.2591, 0.4617, 0.3333, 0.375, 0.2374, 0.4293, 0.2591, 0.5383, 0.3333, 0.5417, 0.2667, 0.5, 0.04167, 0.3333, 0.09596, 0.4293, 0.08333, 0.3333, 0.25, 0.3333, 0.2374, 0.4293, 0.2917, 0.3333, 0.2083, 0.6667, 0.25, 0.6667, 0.2049, 0.5924, 0.2374, 0.4293, 0.25, 0.3333, 0.2049, 0.4076, 0.08333, 0.6667, 0.1284, 0.5924, 0.09596, 0.5707, 0.09596, 0.4293, 3.974e-08, 0.375, 3.974e-08, 0.4167, 0.1667, 0.6667, 0.2083, 0.6667, 0.1667, 0.6, 0.2049, 0.4076, 0.2083, 0.3333, 0.1667, 0.4, 0.1667, 0.4, 0.2083, 0.3333, 0.1667, 0.3333, 0.1667, 0.6, 0.125, 0.6667, 0.1667, 0.6667, 0.1284, 0.5924, 0.125, 0.6667, 0.1667, 0.6, 0.125, 0.3333, 0.1667, 0.4, 0.1667, 0.3333, 0.125, 0.3333, 0.1284, 0.4076, 0.1667, 0.4, 0.125, 0.6667, 0.1284, 0.5924, 0.08333, 0.6667, 0.09596, 0.4293, 0.1284, 0.4076, 0.08333, 0.3333, 0.2049, 0.4076, 0.25, 0.3333, 0.2083, 0.3333, 0.2049, 0.5924, 0.25, 0.6667, 0.2374, 0.5707, 0.08333, 0.6667, 0.09596, 0.5707, 0.04167, 0.6667, 0.08333, 0.3333, 0.1284, 0.4076, 0.125, 0.3333, 0.09596, 0.4293, 3.974e-08, 0.4167, 0.07428, 0.4617, 0.07428, 0.5383, 3.974e-08, 0.625, 0.09596, 0.5707, 0.06667, 0.5, 0.07428, 0.4617, 3.974e-08, 0.4167, 0.2667, 0.5, 0.3333, 0.5417, 0.3333, 0.5, 0.0, 0.3333, 3.974e-08, 0.375, 0.04167, 0.3333, 0.04167, 0.3333, 3.974e-08, 0.375, 0.09596, 0.4293, 3.974e-08, 0.625, 0.07428, 0.5383, 0.06667, 0.5, 0.2667, 0.5, 0.3333, 0.4583, 0.2591, 0.4617, 3.974e-08, 0.4167, 3.974e-08, 0.625, 6.954e-08, 0.5833, 0.0, 0.0, 0.0, 0.0, 0.0, 0.0, 0.0, 0.0, 0.0, 0.0, 0.0, 0.0, 0.0, 0.0, 0.0, 0.0, 0.0, 0.0, 0.06667, 0.5, 3.974e-08, 0.4167, 3.974e-08, 0.625, 3.974e-08, 0.625, 0.04167, 0.6667, 0.09596, 0.5707, 3.974e-08, 0.625, 5.96e-08, 0.6667, 0.04167, 0.6667, 3.974e-08, 1.0, 0.3333, 0.9167, 0.3333, 0.9583, 0.0, 0.6667, 0.3333, 0.6667, 0.3333, 0.7083, 0.3333, 0.8333, 0.0, 0.6667, 0.3333, 0.7917, 0.3333, 0.9167, 3.974e-08, 1.0, 0.3333, 0.875, 0.3333, 1.0, 3.974e-08, 1.0, 0.3333, 0.9583, 0.0, 0.6667, 0.3333, 0.7083, 0.3333, 0.75, 0.3333, 0.3333, 0.4583, 0.6667, 0.4167, 0.6667, 0.5833, 0.6667, 0.6667, 0.3333, 0.625, 0.6667, 0.0, 0.6667, 0.3333, 0.75, 0.3333, 0.7917, 3.974e-08, 1.0, 0.3333, 0.8333, 0.3333, 0.875, 0.4583, 0.6667, 0.3333, 0.3333, 0.5, 0.6667, 0.375, 0.6667, 0.3333, 0.3333, 0.4167, 0.6667, 0.375, 0.6667, 0.3333, 0.6667, 0.3333, 0.3333, 0.5, 0.6667, 0.3333, 0.3333, 0.6667, 0.3333, 0.7917, 0.3333, 0.8333, 0.3333, 0.6667, 0.6667, 0.6667, 5.96e-08, 0.6667, 0.3333, 0.3333, 0.0, 0.6667, 0.3333, 0.5833, 0.6667, 0.5417, 0.6667, 0.6667, 0.3333, 0.6667, 0.6667, 0.625, 0.6667, 0.6667, 0.6667, 0.6667, 0.3333, 0.7083, 0.3333, 0.7917, 0.3333, 0.6667, 0.6667, 0.75, 0.3333, 0.9167, 0.3333, 1.0, 0.6667, 0.875, 0.3333, 0.3333, 1.093e-07, 0.3333, 0.3333, 0.2917, 0.3333, 1.0, 0.6667, 0.8333, 0.3333, 0.875, 0.3333, 0.7167, 0.7374, 0.7167, 0.7756, 0.7667, 0.7374, 0.9583, 0.3333, 1.0, 0.6667, 0.9167, 0.3333, 0.6667, 0.6667, 0.7083, 0.3333, 0.75, 0.3333, 0.9583, 0.3333, 1.0, 0.3333, 1.0, 0.6667, 0.2917, 0.3333, 0.25, 0.3333, 0.2083, 0.3333, 0.0, 0.0, 0.1667, 0.3333, 0.125, 0.3333, 0.3333, 1.093e-07, 0.2917, 0.3333, 0.2083, 0.3333, 0.08333, 0.3333, 0.0, 0.0, 0.125, 0.3333, 0.04167, 0.3333, 0.0, 0.0, 0.08333, 0.3333, 0.3333, 1.093e-07, 0.2083, 0.3333, 0.1667, 0.3333, 0.7167, 0.7756, 0.7167, 0.8081, 0.7667, 0.7756, 0.04167, 0.3333, 1.987e-08, 0.3333, 0.0, 0.0, 0.6167, 0.6667, 0.6167, 0.6991, 0.6667, 0.6667, 0.6167, 0.7374, 0.6667, 0.7374, 0.6167, 0.6991, 0.6167, 0.7374, 0.6167, 0.7756, 0.6667, 0.7374, 0.6167, 0.8081, 0.6667, 0.8081, 0.6167, 0.7756, 0.3833, 0.7756, 0.3333, 0.7756, 0.3833, 0.8081, 0.3833, 0.7756, 0.3833, 0.7374, 0.3333, 0.7756, 0.3833, 0.7374, 0.3833, 0.6991, 0.3333, 0.7374, 0.3833, 0.6991, 0.3833, 0.6667, 0.3333, 0.6991, 0.6667, 0.6991, 0.7167, 0.6991, 0.6667, 0.6667, 0.6667, 0.6991, 0.6667, 0.7374, 0.7167, 0.6991, 0.6667, 0.7374, 0.6667, 0.7756, 0.7167, 0.7374, 0.6667, 0.7756, 0.6667, 0.8081, 0.7167, 0.7756, 0.8628, 0.07857, 0.8479, 0.04252, 0.6816, 0.1536, 0.7452, 0.1962, 0.7843, 0.1962, 0.8479, 0.1536, 0.6816, 0.1536, 0.7092, 0.1812, 0.8628, 0.1176, 0.6667, 0.07857, 0.6667, 0.1176, 0.6816, 0.04252, 0.7452, 9.934e-09, 0.6667, 0.1176, 0.7843, 0.0, 0.8479, 0.1536, 0.7843, 0.1962, 0.8203, 0.1812, 0.7843, 0.0, 0.8479, 0.04252, 0.8203, 0.01493, 0.6816, 0.1536, 0.8479, 0.04252, 0.7843, 0.0, 0.8479, 0.1536, 0.7092, 0.1812, 0.7452, 0.1962, 0.6816, 0.04252, 0.6667, 0.1176, 0.7452, 9.934e-09, 0.6816, 0.1536, 0.7843, 0.0, 0.6667, 0.1176, 0.7167, 0.6991, 0.7167, 0.7374, 0.7667, 0.6991, 0.7167, 0.6991, 0.7667, 0.6991, 0.7167, 0.6667, 0.8628, 0.1176, 0.7092, 0.1812, 0.8479, 0.1536, 0.6816, 0.04252, 0.7452, 9.934e-09, 0.7092, 0.01493])
me_cube.materials.append(mat_material)
me_cube.use_remesh_preserve_volume = False
me_cube.use_remesh_preserve_attributes = False
me_cube.use_mirror_vertex_groups = False
me_cube.update()

# ---- objects
ob_fan = bpy.data.objects.new('Fan', me_cylinder)
ob_hull = bpy.data.objects.new('Hull', me_cube)

# ---- transforms, parenting, visibility, modifiers, constraints
ob_fan.location = (0.1166, 0.503, 0.4935)
ob_fan.rotation_euler = (0.0, 1.571, 0.0)
ob_fan.hide_viewport = True
ob_fan.lineart.crease_threshold = 0.0
ob_hull.location = (0.5, 0.5, 0.5)
ob_hull.scale = (0.5, 0.5, 0.5)
ob_hull.lock_rotations_4d = False
ob_hull.empty_display_type = 'ARROWS'
ob_hull.lineart.crease_threshold = 0.0

# ---- collection membership
col_collection_1.objects.link(ob_fan)
col_collection_1.objects.link(ob_hull)

# ---- scene / render settings (as saved in the file)
scene.frame_start = 1; scene.frame_end = 250; scene.frame_set(1)
scene.render.engine = 'BLENDER_EEVEE_NEXT'
scene.render.resolution_percentage = 50
scene.render.dither_intensity = 0.0
scene.cycles.use_denoising = False
scene.cycles.samples = 10
scene.cycles.sampling_pattern = 'TABULATED_SOBOL'
scene.cycles.light_sampling_threshold = 0.0
scene.cycles.use_adaptive_sampling = False
scene.cycles.use_light_tree = False
scene.cycles.blur_glossy = 0.0
scene.cycles.volume_bounces = 1
scene.cycles.pixel_filter_type = 'GAUSSIAN'
scene.cycles.sample_clamp_indirect = 0.0
scene.view_settings.view_transform = 'Standard'
bpy.context.view_layer.update()

# ---- added for rendering (the .blend has no active camera and no usable light): camera, sun
cam_auto = bpy.data.cameras.new('AutoCamera')
cam_auto.lens = 50.0
cam_auto.sensor_width = 36.0
cam_auto.clip_end = 1000.0
ob_auto_camera = bpy.data.objects.new('AutoCamera', cam_auto)
scene.collection.objects.link(ob_auto_camera)
ob_auto_camera.location = (2.2962, -1.96344, 2.02396)
ob_auto_camera.rotation_euler = (1.09748, -7.21219e-08, 0.694738)
scene.camera = ob_auto_camera
light_auto_sun = bpy.data.lights.new('AutoSun', 'SUN')
light_auto_sun.energy = 3.0
light_auto_sun.angle = 0.0523599
ob_auto_sun = bpy.data.objects.new('AutoSun', light_auto_sun)
scene.collection.objects.link(ob_auto_sun)
ob_auto_sun.rotation_euler = (0.872665, 0.174533, 0.523599)
bpy.context.view_layer.update()
